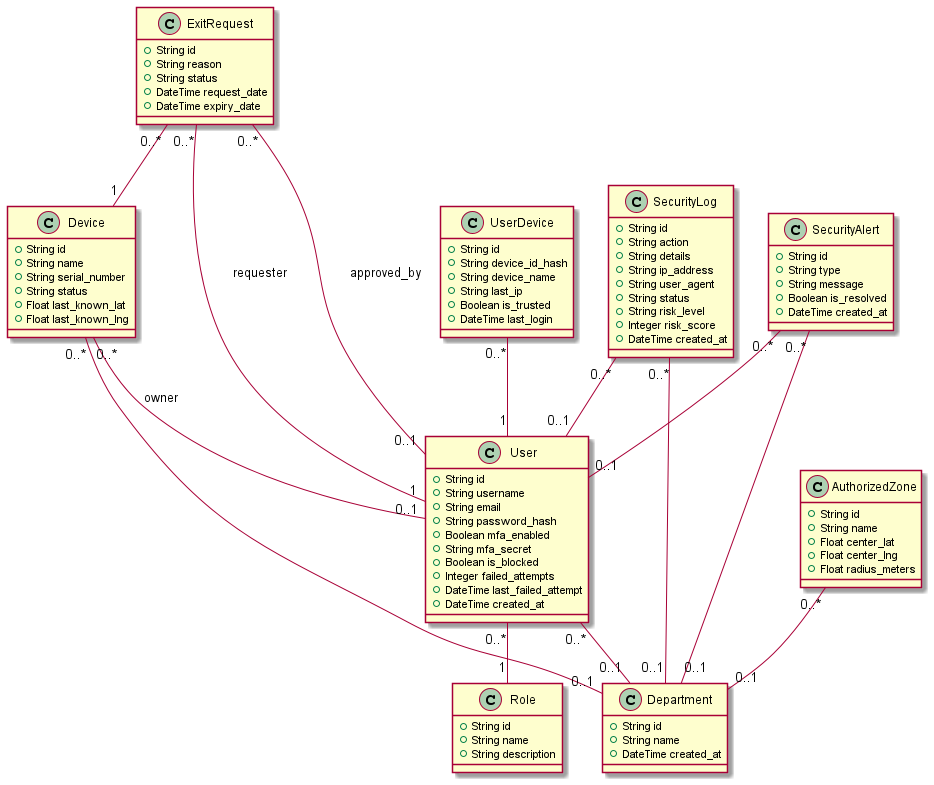

The diagram above was rendered by PlantUML. Its source (embedded in the PNG):
@startuml Class Diagram

class Role {
    +String id
    +String name
    +String description
}

class Department {
    +String id
    +String name
    +DateTime created_at
}

class User {
    +String id
    +String username
    +String email
    +String password_hash
    +Boolean mfa_enabled
    +String mfa_secret
    +Boolean is_blocked
    +Integer failed_attempts
    +DateTime last_failed_attempt
    +DateTime created_at
}

class Device {
    +String id
    +String name
    +String serial_number
    +String status
    +Float last_known_lat
    +Float last_known_lng
}

class ExitRequest {
    +String id
    +String reason
    +String status
    +DateTime request_date
    +DateTime expiry_date
}

class UserDevice {
    +String id
    +String device_id_hash
    +String device_name
    +String last_ip
    +Boolean is_trusted
    +DateTime last_login
}

class SecurityLog {
    +String id
    +String action
    +String details
    +String ip_address
    +String user_agent
    +String status
    +String risk_level
    +Integer risk_score
    +DateTime created_at
}

class SecurityAlert {
    +String id
    +String type
    +String message
    +Boolean is_resolved
    +DateTime created_at
}

class AuthorizedZone {
    +String id
    +String name
    +Float center_lat
    +Float center_lng
    +Float radius_meters
}

User "0..*" -- "1" Role
User "0..*" -- "0..1" Department
Device "0..*" -- "0..1" User : owner
Device "0..*" -- "0..1" Department
ExitRequest "0..*" -- "1" Device
ExitRequest "0..*" -- "1" User : requester
ExitRequest "0..*" -- "0..1" User : approved_by
UserDevice "0..*" -- "1" User
SecurityLog "0..*" -- "0..1" User
SecurityLog "0..*" -- "0..1" Department
SecurityAlert "0..*" -- "0..1" User
SecurityAlert "0..*" -- "0..1" Department
AuthorizedZone "0..*" -- "0..1" Department

@enduml